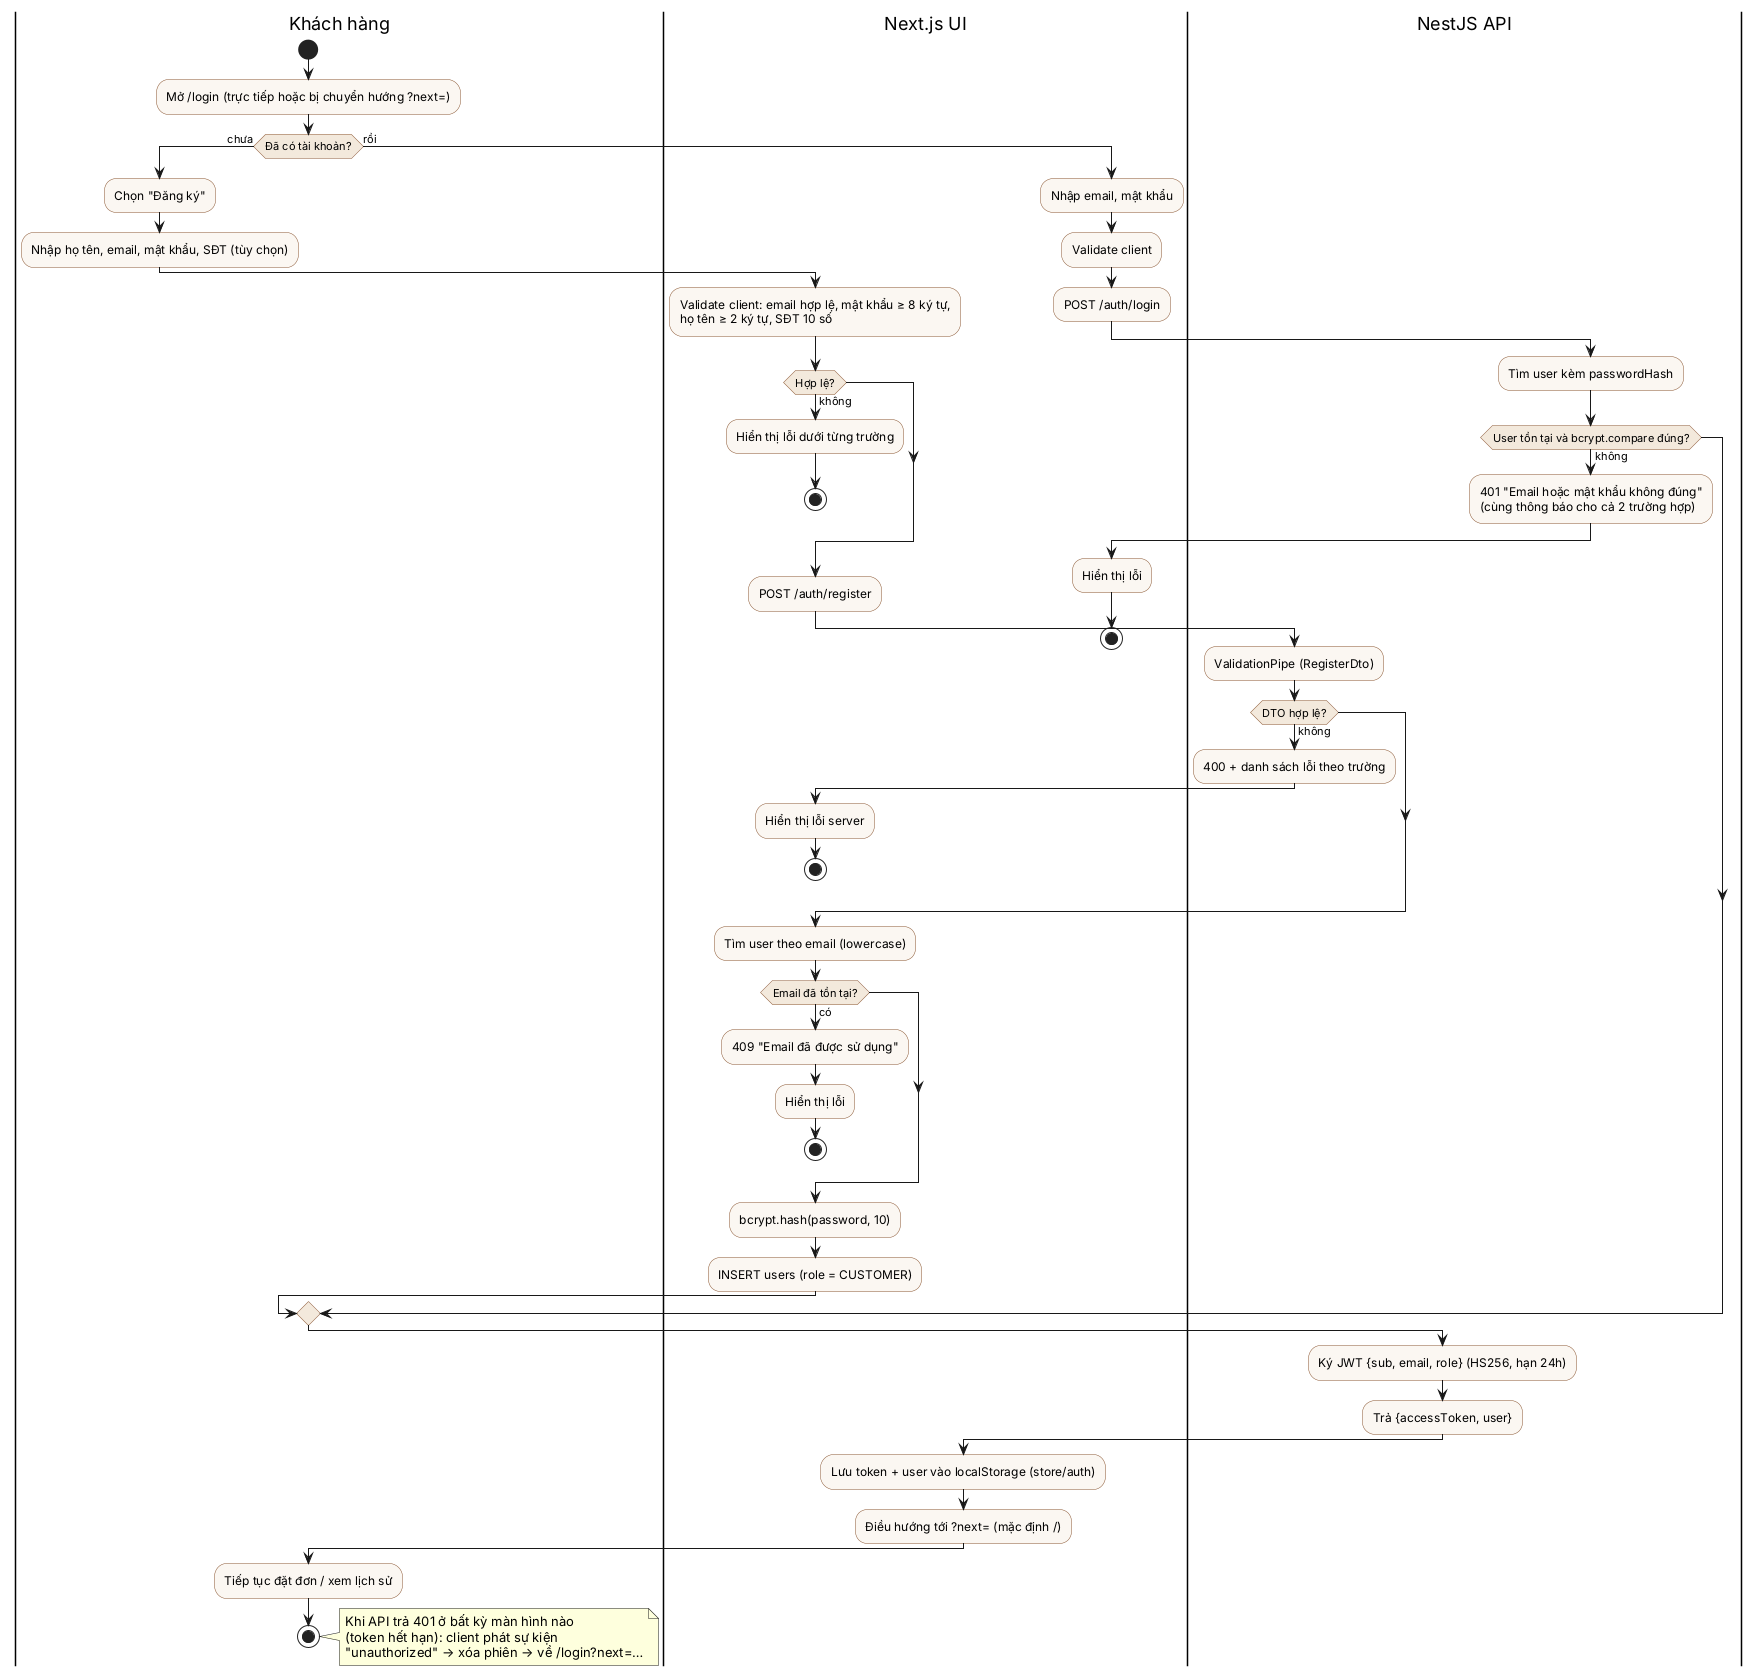

The diagram above was rendered by PlantUML. Its source (embedded in the PNG):
@startuml activity-auth
' Activity-04: Đăng ký / Đăng nhập và cấp JWT (FR-04)
skinparam ActivityBackgroundColor #FBF7F2
skinparam ActivityBorderColor #8A5733
skinparam ActivityDiamondBackgroundColor #F3E9DC

|Khách hàng|
start
:Mở /login (trực tiếp hoặc bị chuyển hướng ?next=);
if (Đã có tài khoản?) then (chưa)
  :Chọn "Đăng ký";
  :Nhập họ tên, email, mật khẩu, SĐT (tùy chọn);
  |Next.js UI|
  :Validate client: email hợp lệ, mật khẩu ≥ 8 ký tự,
  họ tên ≥ 2 ký tự, SĐT 10 số;
  if (Hợp lệ?) then (không)
    :Hiển thị lỗi dưới từng trường;
    stop
  endif
  :POST /auth/register;
  |NestJS API|
  :ValidationPipe (RegisterDto);
  if (DTO hợp lệ?) then (không)
    :400 + danh sách lỗi theo trường;
    |Next.js UI|
    :Hiển thị lỗi server;
    stop
  endif
  :Tìm user theo email (lowercase);
  if (Email đã tồn tại?) then (có)
    :409 "Email đã được sử dụng";
    |Next.js UI|
    :Hiển thị lỗi;
    stop
  endif
  :bcrypt.hash(password, 10);
  :INSERT users (role = CUSTOMER);
else (rồi)
  :Nhập email, mật khẩu;
  |Next.js UI|
  :Validate client;
  :POST /auth/login;
  |NestJS API|
  :Tìm user kèm passwordHash;
  if (User tồn tại và bcrypt.compare đúng?) then (không)
    :401 "Email hoặc mật khẩu không đúng"
    (cùng thông báo cho cả 2 trường hợp);
    |Next.js UI|
    :Hiển thị lỗi;
    stop
  endif
endif
|NestJS API|
:Ký JWT {sub, email, role} (HS256, hạn 24h);
:Trả {accessToken, user};
|Next.js UI|
:Lưu token + user vào localStorage (store/auth);
:Điều hướng tới ?next= (mặc định /);
|Khách hàng|
:Tiếp tục đặt đơn / xem lịch sử;
stop

note right
  Khi API trả 401 ở bất kỳ màn hình nào
  (token hết hạn): client phát sự kiện
  "unauthorized" → xóa phiên → về /login?next=…
end note
@enduml